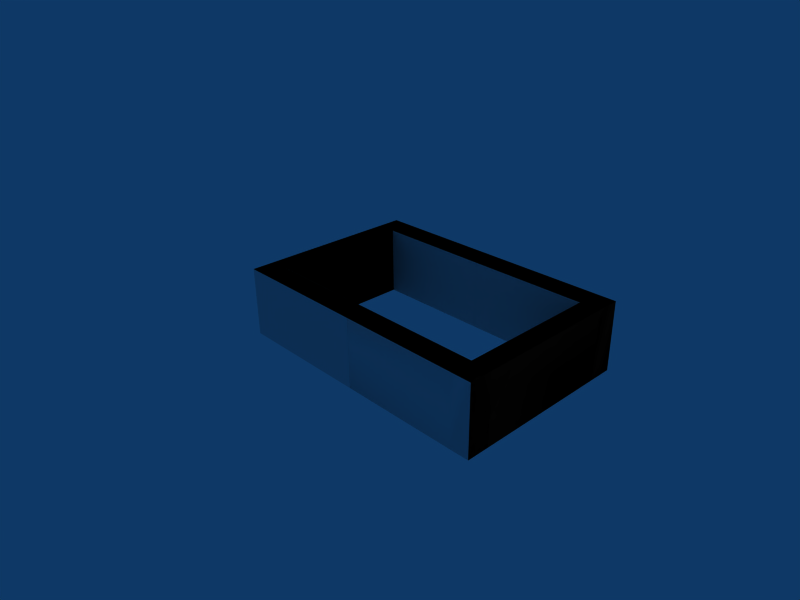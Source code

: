 # Source: slotmachineactionareacover2.blend  (saved by Blender 2.49.2; exported with 4.5.12 LTS)
import bpy
from mathutils import Matrix  # noqa: F401  (used for matrix-valued properties, if any)

bpy.ops.wm.read_factory_settings(use_empty=True)
scene = bpy.context.scene
scene.name = 'Scene'

# ---- collections
col_collection_1 = bpy.data.collections.new('Collection 1'); scene.collection.children.link(col_collection_1)

# ---- materials (node trees are filled in below, after node groups)
mat_material_001 = bpy.data.materials.new('Material.001')
mat_material_001.alpha_threshold = 0.0
mat_material_001.roughness = 0.5
mat_material_001.line_color = (0.0, 0.0, 0.0, 1.0)

# ---- material node trees

# ---- world
world_world = bpy.data.worlds.new('World'); scene.world = world_world
world_world.color = (0.05656, 0.2208, 0.4)
world_world.use_sun_shadow = False
world_world.sun_shadow_jitter_overblur = 0.0
world_world.cycles.sampling_method = 'MANUAL'
world_world.cycles.sample_map_resolution = 256

# ---- cameras
cam_camera = bpy.data.cameras.new('Camera')
cam_camera.passepartout_alpha = 0.2
cam_camera.clip_end = 100.0
cam_camera.lens = 35.0
cam_camera.ortho_scale = 7.314
cam_camera.show_passepartout = False
cam_camera.show_safe_areas = True
cam_camera.dof.focus_distance = 0.0
cam_camera.dof.aperture_fstop = 128.0

# ---- lights
light_spot = bpy.data.lights.new('Spot', 'POINT')
light_spot.transmission_factor = 0.0
light_spot.cutoff_distance = 30.0
light_spot.energy = 100.0
light_spot.shadow_buffer_clip_start = 1.001
light_spot.shadow_soft_size = 1.0
light_spot.shadow_maximum_resolution = 0.006
light_spot.use_absolute_resolution = True
light_spot.cycles.use_multiple_importance_sampling = False

# ---- meshes
me_cover = bpy.data.meshes.new('cover')
me_cover.from_pydata([(-1.0, -1.0, 0.0), (-0.7111, 1.0, 0.0), (-1.0, 1.0, 0.0), (-0.7111, -1.0, 0.0), (2.712, -1.014, 0.0), (3.001, -1.014, 0.0), (3.001, 0.9862, 0.0), (-0.7111, 1.345, 0.0), (-1.0, 1.345, 0.0), (2.712, 1.331, 0.0), (3.001, 1.331, 0.0), (-1.0, -1.331, 0.0), (-0.7111, -1.331, 0.0), (2.712, -1.345, 0.0), (3.001, -1.345, 0.0), (2.712, 0.9862, 0.0), (-1.0, 1.0, 1.0), (-1.0, -1.0, 1.0), (-0.7111, -1.0, 1.0), (-0.7111, 1.0, 1.0), (2.712, -1.014, 1.0), (3.001, -1.014, 1.0), (3.001, 0.9862, 1.0), (-0.7111, 1.345, 1.0), (-1.0, 1.345, 1.0), (2.712, 1.331, 1.0), (3.001, 1.331, 1.0), (-1.0, -1.331, 1.0), (-0.7111, -1.331, 1.0), (2.712, -1.345, 1.0), (3.001, -1.345, 1.0), (2.712, 0.9862, 1.0)], [], [(0, 3, 1, 2), (1, 7, 9, 15), (3, 12, 13, 4), (4, 5, 6, 15), (4, 13, 14, 5), (6, 10, 9, 15), (1, 2, 8, 7), (3, 18, 28, 12), (11, 27, 28, 12), (0, 17, 27, 11), (17, 0, 3, 18), (17, 18, 28, 27), (0, 17, 16, 2), (3, 1, 19, 18), (1, 19, 16, 2), (2, 16, 24, 8), (16, 19, 23, 24), (1, 19, 23, 7), (8, 24, 23, 7), (22, 26, 25, 31), (6, 10, 26, 22), (9, 25, 26, 10), (15, 31, 25, 9), (6, 22, 31, 15), (21, 30, 29, 20), (5, 14, 30, 21), (13, 29, 30, 14), (4, 20, 29, 13), (4, 5, 21, 20), (18, 19, 16, 17), (5, 21, 22, 6), (31, 22, 21, 20), (15, 4, 20, 31), (3, 0, 11, 12), (7, 23, 25, 9), (19, 31, 25, 23), (1, 15, 31, 19), (3, 4, 20, 18), (18, 20, 29, 28), (12, 28, 29, 13), (0, 4, 3), (1, 15, 2), (1, 6, 15), (3, 4, 5), (8, 24, 27, 11), (7, 8, 11, 12), (7, 12, 28, 23), (0, 11, 14, 5), (9, 10, 14, 13), (2, 8, 10, 6), (23, 28, 27, 24), (16, 24, 26, 22), (25, 29, 30, 26), (17, 27, 30, 21), (17, 0, 5, 21), (9, 13, 29, 25), (6, 22, 16, 2), (10, 26, 24, 8), (10, 26, 30, 14), (11, 27, 30, 14)])
me_cover.polygons.foreach_set('use_smooth', [0, 0, 0, 1, 1, 1, 0, 0, 0, 0, 0, 0, 0, 0, 0, 0, 0, 0, 0, 1, 1, 1, 1, 1, 1, 1, 1, 1, 1, 0, 1, 1, 1, 0, 1, 1, 0, 0, 1, 1, 0, 0, 0, 0, 0, 0, 0, 0, 1, 0, 0, 0, 1, 0, 0, 1, 0, 0, 1, 0])
_uv = me_cover.uv_layers.new(name='UVTex')
_uv.uv.foreach_set('vector', [0.5333, 0.2137, 0.7281, 0.2177, 0.558, 0.2594, 0.558, 0.2594, 0.001812, 0.7795, 6.014e-07, 0.7191, 0.4605, 0.7191, 0.4623, 0.7795, 0.0, 0.3897, 0.002313, 0.3294, 0.4628, 0.3294, 0.4605, 0.3897, 0.5385, 0.09732, 0.5252, 0.1304, 0.6837, 0.08988, 0.6869, 0.07377, 0.6647, 0.1692, 0.6647, 0.2137, 0.6258, 0.2137, 0.6258, 0.1692, 0.5017, 0.2137, 0.5017, 0.1673, 0.5406, 0.1673, 0.5406, 0.2137, 0.5794, 0.2137, 0.5794, 0.1749, 0.6258, 0.1749, 0.6258, 0.2137, 0.6293, 0.7795, 0.6293, 0.914, 0.5847, 0.914, 0.5847, 0.7795, 0.8739, 0.7795, 0.8739, 0.914, 0.835, 0.914, 0.835, 0.7795, 0.6738, 0.7795, 0.6738, 0.914, 0.6293, 0.914, 0.6293, 0.7795, 0.8739, 0.914, 0.8739, 0.7795, 0.9127, 0.7795, 0.9127, 0.914, 0.8069, 0.2137, 0.8069, 0.2526, 0.7623, 0.2526, 0.7623, 0.2137, 0.558, 0.2594, 0.5226, 0.2436, 0.7017, 0.224, 0.7623, 0.2313, 0.5333, 0.2137, 0.7281, 0.2177, 0.6952, 0.2465, 0.4628, 0.2594, 0.9256, 0.555, 0.9256, 0.6896, 0.8867, 0.6896, 0.8867, 0.555, 0.7807, 0.06518, 0.7807, 0.1997, 0.7343, 0.1997, 0.7343, 0.06518, 0.5794, 0.2137, 0.5406, 0.2137, 0.5406, 0.1673, 0.5794, 0.1673, 0.8736, 0.06518, 0.8736, 0.1997, 0.8271, 0.1997, 0.8271, 0.06518, 0.9513, 0.06518, 0.9513, 0.1997, 0.9124, 0.1997, 0.9124, 0.06518, 0.4628, 0.2137, 0.4628, 0.1673, 0.5017, 0.1673, 0.5017, 0.2137, 0.8403, 0.555, 0.8867, 0.555, 0.8867, 0.6896, 0.8403, 0.6896, 0.835, 0.7795, 0.835, 0.914, 0.7961, 0.914, 0.7961, 0.7795, 0.8271, 0.06518, 0.8271, 0.1997, 0.7807, 0.1997, 0.7807, 0.06518, 0.7961, 0.7795, 0.7961, 0.914, 0.7573, 0.914, 0.7573, 0.7795, 0.624, 0.1749, 0.5794, 0.1749, 0.5794, 0.136, 0.624, 0.136, 0.6738, 0.7795, 0.7184, 0.7795, 0.7184, 0.914, 0.6738, 0.914, 0.7573, 0.7795, 0.7573, 0.914, 0.7184, 0.914, 0.7184, 0.7795, 0.5847, 0.7795, 0.5847, 0.914, 0.5402, 0.914, 0.5402, 0.7795, 0.8736, 0.06518, 0.9124, 0.06518, 0.9124, 0.1997, 0.8736, 0.1997, 0.4628, 0.2594, 0.6952, 0.2465, 0.7017, 0.224, 0.5226, 0.2436, 0.5252, 0.1304, 0.4628, 0.09732, 0.6987, 0.06518, 0.6837, 0.08988, 0.7343, 0.08342, 0.6987, 0.06518, 0.4628, 0.09732, 0.5248, 0.1157, 0.5385, 0.09732, 0.5248, 0.1157, 0.6869, 0.07377, 0.6869, 0.07377, 0.6647, 0.1692, 0.7036, 0.1692, 0.7036, 0.2137, 0.6647, 0.2137, 6.014e-07, 0.7191, 0.0, 0.5846, 0.4605, 0.5846, 0.4605, 0.7191, 0.002074, 0.5242, 0.4626, 0.5242, 0.4605, 0.5846, 0.0, 0.5846, 0.002073, 0.3897, 0.4626, 0.3897, 0.4626, 0.5242, 0.002074, 0.5242, 0.0003317, 0.0, 0.4608, 4.635e-06, 0.4608, 0.1345, 0.0003303, 0.1345, 0.0003303, 0.1345, 0.4608, 0.1345, 0.4628, 0.1949, 0.002315, 0.1949, 0.002313, 0.3294, 0.002315, 0.1949, 0.4628, 0.1949, 0.4628, 0.3294, 0.4628, 0.2594, 0.9622, 0.2594, 0.4671, 0.3245, 0.7123, 0.6932, 0.962, 0.7096, 0.4626, 0.7096, 0.4628, 0.0, 0.9622, 5.854e-07, 0.4671, 0.06518, 0.4628, 0.3897, 0.9579, 0.3245, 0.9622, 0.3897, 0.8245, 0.5683, 0.7579, 0.5855, 0.8403, 0.5969, 0.4626, 0.6827, 0.828, 0.5944, 0.8245, 0.5683, 0.4626, 0.6827, 0.4626, 0.555, 0.828, 0.5944, 0.4626, 0.555, 0.836, 0.5686, 0.7592, 0.594, 0.0, 0.9263, 0.04995, 0.9475, 0.5001, 0.8079, 0.4972, 0.7831, 0.9311, 0.5379, 0.9358, 0.5041, 0.4626, 0.555, 0.4626, 0.3897, 0.5009, 0.7147, 0.4944, 0.7361, 0.9559, 0.7795, 0.9454, 0.7395, 0.7592, 0.594, 0.836, 0.5686, 0.8403, 0.5969, 0.7579, 0.5855, 1.0, 0.7395, 1.0, 0.7395, 0.9572, 0.7716, 0.4837, 0.7383, 0.8449, 0.5156, 0.9516, 0.5009, 0.946, 0.5375, 0.8467, 0.5045, 0.05546, 0.9122, 0.5098, 0.7795, 0.5402, 0.7998, 0.05546, 0.9122, 0.05546, 0.9588, 0.0, 0.9263, 0.4972, 0.7831, 0.5402, 0.7998, 0.9311, 0.5379, 0.4626, 0.3897, 0.9516, 0.5009, 0.8449, 0.5156, 0.9454, 0.7395, 0.9572, 0.7716, 0.4837, 0.7383, 0.5009, 0.7147, 0.4626, 0.7096, 0.4626, 0.7096, 0.4944, 0.7361, 0.9559, 0.7795, 0.9358, 0.5041, 0.8467, 0.5045, 0.946, 0.5375, 0.4626, 0.555, 0.04995, 0.9475, 0.05546, 0.9122, 0.5098, 0.7795, 0.5001, 0.8079])
me_cover.materials.append(mat_material_001)
me_cover.use_remesh_preserve_volume = False
me_cover.use_remesh_preserve_attributes = False
me_cover.use_mirror_vertex_groups = False
me_cover.update()

# ---- objects
ob_cover = bpy.data.objects.new('cover', me_cover)
ob_lamp = bpy.data.objects.new('Lamp', light_spot)
ob_camera = bpy.data.objects.new('Camera', cam_camera)

# ---- transforms, parenting, visibility, modifiers, constraints
ob_cover.location = (0.0, 0.0, 0.0)
ob_cover.lock_rotations_4d = False
ob_cover.empty_display_type = 'ARROWS'
ob_cover.lineart.crease_threshold = 0.0
ob_lamp.location = (4.076, 1.005, 5.904)
ob_lamp.rotation_euler = (0.6503, 0.05522, 1.866)
ob_lamp.lock_rotations_4d = False
ob_lamp.empty_display_type = 'ARROWS'
ob_lamp.color = (0.0, 0.0, 0.0, 0.0)
ob_lamp.lineart.crease_threshold = 0.0
ob_camera.location = (7.481, -6.508, 5.344)
ob_camera.rotation_euler = (1.109, 0.01082, 0.8149)
ob_camera.lock_rotations_4d = False
ob_camera.empty_display_type = 'ARROWS'
ob_camera.color = (0.0, 0.0, 0.0, 0.0)
ob_camera.display_type = 'WIRE'
ob_camera.lineart.crease_threshold = 0.0

# ---- collection membership
col_collection_1.objects.link(ob_cover)
col_collection_1.objects.link(ob_lamp)
col_collection_1.objects.link(ob_camera)

# ---- scene / render settings (as saved in the file)
scene.camera = ob_camera
scene.frame_start = 1; scene.frame_end = 250; scene.frame_set(1)
scene.render.engine = 'BLENDER_EEVEE_NEXT'
scene.render.image_settings.file_format = 'JPEG'
scene.render.image_settings.color_mode = 'RGB'
scene.render.image_settings.compression = 90
scene.render.resolution_x = 800
scene.render.resolution_y = 600
scene.render.pixel_aspect_x = 100.0
scene.render.pixel_aspect_y = 100.0
scene.render.fps = 25
scene.render.dither_intensity = 0.0
scene.render.use_compositing = False
scene.render.use_sequencer = False
scene.render.bake_margin = 2
scene.render.bake_bias = 0.0
scene.render.use_stamp_time = False
scene.render.use_stamp_date = False
scene.render.use_stamp_frame = False
scene.render.use_stamp_camera = False
scene.render.use_stamp_scene = False
scene.render.use_stamp_filename = False
scene.render.use_stamp_render_time = False
scene.render.stamp_font_size = 0
scene.cycles.use_denoising = False
scene.cycles.samples = 10
scene.cycles.sampling_pattern = 'TABULATED_SOBOL'
scene.cycles.light_sampling_threshold = 0.0
scene.cycles.use_adaptive_sampling = False
scene.cycles.use_light_tree = False
scene.cycles.blur_glossy = 0.0
scene.cycles.volume_bounces = 1
scene.cycles.pixel_filter_type = 'GAUSSIAN'
scene.cycles.sample_clamp_indirect = 0.0
scene.view_settings.view_transform = 'Raw'
bpy.context.view_layer.update()
